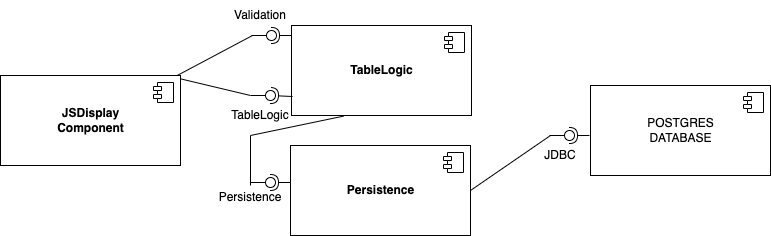

The diagram above was exported from draw.io. Its source (the exported page's mxGraphModel, read from the mxfile embedded in the PNG):
<mxGraphModel dx="1722" dy="482" grid="1" gridSize="10" guides="1" tooltips="1" connect="1" arrows="1" fold="1" page="1" pageScale="1" pageWidth="850" pageHeight="1100" math="0" shadow="0">
  <root>
    <mxCell id="0" />
    <mxCell id="1" parent="0" />
    <mxCell id="oaTEff-8PFr2gC-IKxnc-2" value="&lt;b&gt;TableLogic&lt;br&gt;&lt;/b&gt;" style="html=1;dropTarget=0;" parent="1" vertex="1">
      <mxGeometry x="261" y="70" width="180" height="90" as="geometry" />
    </mxCell>
    <mxCell id="oaTEff-8PFr2gC-IKxnc-3" value="" style="shape=module;jettyWidth=8;jettyHeight=4;" parent="oaTEff-8PFr2gC-IKxnc-2" vertex="1">
      <mxGeometry x="1" width="20" height="20" relative="1" as="geometry">
        <mxPoint x="-27" y="7" as="offset" />
      </mxGeometry>
    </mxCell>
    <mxCell id="oaTEff-8PFr2gC-IKxnc-6" value="&lt;b&gt;JSDisplay&lt;br&gt;Component&lt;/b&gt;" style="html=1;dropTarget=0;" parent="1" vertex="1">
      <mxGeometry x="-30" y="120" width="180" height="90" as="geometry" />
    </mxCell>
    <mxCell id="oaTEff-8PFr2gC-IKxnc-7" value="" style="shape=module;jettyWidth=8;jettyHeight=4;" parent="oaTEff-8PFr2gC-IKxnc-6" vertex="1">
      <mxGeometry x="1" width="20" height="20" relative="1" as="geometry">
        <mxPoint x="-27" y="7" as="offset" />
      </mxGeometry>
    </mxCell>
    <mxCell id="oaTEff-8PFr2gC-IKxnc-8" value="&lt;b&gt;Persistence&lt;/b&gt;" style="html=1;dropTarget=0;" parent="1" vertex="1">
      <mxGeometry x="260" y="190" width="180" height="90" as="geometry" />
    </mxCell>
    <mxCell id="oaTEff-8PFr2gC-IKxnc-9" value="" style="shape=module;jettyWidth=8;jettyHeight=4;" parent="oaTEff-8PFr2gC-IKxnc-8" vertex="1">
      <mxGeometry x="1" width="20" height="20" relative="1" as="geometry">
        <mxPoint x="-27" y="7" as="offset" />
      </mxGeometry>
    </mxCell>
    <mxCell id="oaTEff-8PFr2gC-IKxnc-10" value="POSTGRES&lt;br&gt;DATABASE" style="html=1;dropTarget=0;" parent="1" vertex="1">
      <mxGeometry x="560" y="130" width="180" height="90" as="geometry" />
    </mxCell>
    <mxCell id="oaTEff-8PFr2gC-IKxnc-11" value="" style="shape=module;jettyWidth=8;jettyHeight=4;" parent="oaTEff-8PFr2gC-IKxnc-10" vertex="1">
      <mxGeometry x="1" width="20" height="20" relative="1" as="geometry">
        <mxPoint x="-27" y="7" as="offset" />
      </mxGeometry>
    </mxCell>
    <mxCell id="oaTEff-8PFr2gC-IKxnc-12" value="" style="rounded=0;orthogonalLoop=1;jettySize=auto;html=1;endArrow=none;endFill=0;sketch=0;sourcePerimeterSpacing=0;targetPerimeterSpacing=0;" parent="1" target="oaTEff-8PFr2gC-IKxnc-14" edge="1">
      <mxGeometry relative="1" as="geometry">
        <mxPoint x="221" y="80" as="sourcePoint" />
      </mxGeometry>
    </mxCell>
    <mxCell id="oaTEff-8PFr2gC-IKxnc-13" value="" style="rounded=0;orthogonalLoop=1;jettySize=auto;html=1;endArrow=halfCircle;endFill=0;entryX=0.5;entryY=0.5;endSize=6;strokeWidth=1;sketch=0;" parent="1" target="oaTEff-8PFr2gC-IKxnc-14" edge="1">
      <mxGeometry relative="1" as="geometry">
        <mxPoint x="261" y="80" as="sourcePoint" />
      </mxGeometry>
    </mxCell>
    <mxCell id="oaTEff-8PFr2gC-IKxnc-14" value="" style="ellipse;whiteSpace=wrap;html=1;align=center;aspect=fixed;resizable=0;points=[];outlineConnect=0;sketch=0;" parent="1" vertex="1">
      <mxGeometry x="236" y="75" width="10" height="10" as="geometry" />
    </mxCell>
    <mxCell id="oaTEff-8PFr2gC-IKxnc-18" value="" style="rounded=0;orthogonalLoop=1;jettySize=auto;html=1;endArrow=none;endFill=0;sketch=0;sourcePerimeterSpacing=0;targetPerimeterSpacing=0;" parent="1" target="oaTEff-8PFr2gC-IKxnc-20" edge="1">
      <mxGeometry relative="1" as="geometry">
        <mxPoint x="519" y="180" as="sourcePoint" />
      </mxGeometry>
    </mxCell>
    <mxCell id="oaTEff-8PFr2gC-IKxnc-19" value="" style="rounded=0;orthogonalLoop=1;jettySize=auto;html=1;endArrow=halfCircle;endFill=0;entryX=0.5;entryY=0.5;endSize=6;strokeWidth=1;sketch=0;" parent="1" target="oaTEff-8PFr2gC-IKxnc-20" edge="1">
      <mxGeometry relative="1" as="geometry">
        <mxPoint x="559" y="180" as="sourcePoint" />
      </mxGeometry>
    </mxCell>
    <mxCell id="oaTEff-8PFr2gC-IKxnc-20" value="" style="ellipse;whiteSpace=wrap;html=1;align=center;aspect=fixed;resizable=0;points=[];outlineConnect=0;sketch=0;" parent="1" vertex="1">
      <mxGeometry x="534" y="175" width="10" height="10" as="geometry" />
    </mxCell>
    <mxCell id="oaTEff-8PFr2gC-IKxnc-29" value="" style="rounded=0;orthogonalLoop=1;jettySize=auto;html=1;endArrow=none;endFill=0;sketch=0;sourcePerimeterSpacing=0;targetPerimeterSpacing=0;" parent="1" target="oaTEff-8PFr2gC-IKxnc-31" edge="1">
      <mxGeometry relative="1" as="geometry">
        <mxPoint x="220" y="140" as="sourcePoint" />
      </mxGeometry>
    </mxCell>
    <mxCell id="oaTEff-8PFr2gC-IKxnc-30" value="" style="rounded=0;orthogonalLoop=1;jettySize=auto;html=1;endArrow=halfCircle;endFill=0;entryX=0.5;entryY=0.5;endSize=6;strokeWidth=1;sketch=0;exitX=0.006;exitY=0.789;exitDx=0;exitDy=0;exitPerimeter=0;" parent="1" source="oaTEff-8PFr2gC-IKxnc-2" target="oaTEff-8PFr2gC-IKxnc-31" edge="1">
      <mxGeometry relative="1" as="geometry">
        <mxPoint x="260" y="140" as="sourcePoint" />
      </mxGeometry>
    </mxCell>
    <mxCell id="oaTEff-8PFr2gC-IKxnc-31" value="" style="ellipse;whiteSpace=wrap;html=1;align=center;aspect=fixed;resizable=0;points=[];outlineConnect=0;sketch=0;" parent="1" vertex="1">
      <mxGeometry x="235" y="135" width="10" height="10" as="geometry" />
    </mxCell>
    <mxCell id="oaTEff-8PFr2gC-IKxnc-33" value="" style="endArrow=none;html=1;rounded=0;" parent="1" edge="1">
      <mxGeometry width="50" height="50" relative="1" as="geometry">
        <mxPoint x="146.70588235294122" y="120" as="sourcePoint" />
        <mxPoint x="222" y="80" as="targetPoint" />
      </mxGeometry>
    </mxCell>
    <mxCell id="oaTEff-8PFr2gC-IKxnc-35" value="" style="endArrow=none;html=1;rounded=0;exitX=1;exitY=0.037;exitDx=0;exitDy=0;exitPerimeter=0;" parent="1" edge="1">
      <mxGeometry width="50" height="50" relative="1" as="geometry">
        <mxPoint x="150" y="123.32999999999998" as="sourcePoint" />
        <mxPoint x="220" y="140" as="targetPoint" />
      </mxGeometry>
    </mxCell>
    <mxCell id="oaTEff-8PFr2gC-IKxnc-43" value="Validation" style="text;html=1;strokeColor=none;fillColor=none;align=center;verticalAlign=middle;whiteSpace=wrap;rounded=0;" parent="1" vertex="1">
      <mxGeometry x="200" y="45" width="60" height="30" as="geometry" />
    </mxCell>
    <mxCell id="oaTEff-8PFr2gC-IKxnc-44" value="TableLogic" style="text;html=1;strokeColor=none;fillColor=none;align=center;verticalAlign=middle;whiteSpace=wrap;rounded=0;" parent="1" vertex="1">
      <mxGeometry x="200" y="145" width="60" height="30" as="geometry" />
    </mxCell>
    <mxCell id="oaTEff-8PFr2gC-IKxnc-45" value="" style="endArrow=none;html=1;rounded=0;exitX=1;exitY=0.5;exitDx=0;exitDy=0;" parent="1" source="oaTEff-8PFr2gC-IKxnc-8" edge="1">
      <mxGeometry width="50" height="50" relative="1" as="geometry">
        <mxPoint x="360" y="180" as="sourcePoint" />
        <mxPoint x="520" y="180" as="targetPoint" />
      </mxGeometry>
    </mxCell>
    <mxCell id="oaTEff-8PFr2gC-IKxnc-47" value="JDBC" style="text;html=1;strokeColor=none;fillColor=none;align=center;verticalAlign=middle;whiteSpace=wrap;rounded=0;" parent="1" vertex="1">
      <mxGeometry x="500" y="185" width="60" height="30" as="geometry" />
    </mxCell>
    <mxCell id="oaTEff-8PFr2gC-IKxnc-54" value="" style="rounded=0;orthogonalLoop=1;jettySize=auto;html=1;endArrow=none;endFill=0;sketch=0;sourcePerimeterSpacing=0;targetPerimeterSpacing=0;" parent="1" target="oaTEff-8PFr2gC-IKxnc-56" edge="1">
      <mxGeometry relative="1" as="geometry">
        <mxPoint x="220" y="227" as="sourcePoint" />
      </mxGeometry>
    </mxCell>
    <mxCell id="oaTEff-8PFr2gC-IKxnc-55" value="" style="rounded=0;orthogonalLoop=1;jettySize=auto;html=1;endArrow=halfCircle;endFill=0;entryX=0.5;entryY=0.5;endSize=6;strokeWidth=1;sketch=0;" parent="1" target="oaTEff-8PFr2gC-IKxnc-56" edge="1">
      <mxGeometry relative="1" as="geometry">
        <mxPoint x="260" y="227" as="sourcePoint" />
      </mxGeometry>
    </mxCell>
    <mxCell id="oaTEff-8PFr2gC-IKxnc-56" value="" style="ellipse;whiteSpace=wrap;html=1;align=center;aspect=fixed;resizable=0;points=[];outlineConnect=0;sketch=0;" parent="1" vertex="1">
      <mxGeometry x="235" y="222" width="10" height="10" as="geometry" />
    </mxCell>
    <mxCell id="oaTEff-8PFr2gC-IKxnc-62" value="" style="endArrow=none;html=1;rounded=0;entryX=0.289;entryY=1.007;entryDx=0;entryDy=0;entryPerimeter=0;" parent="1" target="oaTEff-8PFr2gC-IKxnc-2" edge="1">
      <mxGeometry width="50" height="50" relative="1" as="geometry">
        <mxPoint x="220" y="230" as="sourcePoint" />
        <mxPoint x="290" y="170" as="targetPoint" />
        <Array as="points">
          <mxPoint x="220" y="180" />
        </Array>
      </mxGeometry>
    </mxCell>
    <mxCell id="oaTEff-8PFr2gC-IKxnc-63" value="Persistence" style="text;html=1;strokeColor=none;fillColor=none;align=center;verticalAlign=middle;whiteSpace=wrap;rounded=0;" parent="1" vertex="1">
      <mxGeometry x="190" y="232" width="60" height="20" as="geometry" />
    </mxCell>
  </root>
</mxGraphModel>